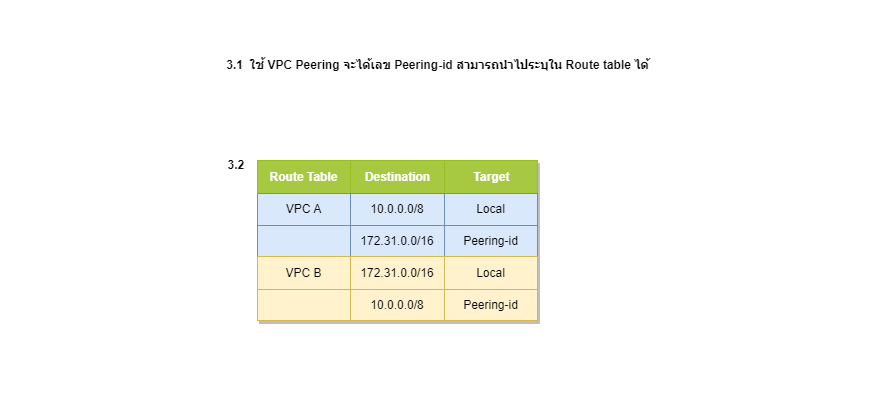

The diagram above was exported from draw.io. Its source (the exported page's mxGraphModel, read from the mxfile embedded in the PNG):
<mxGraphModel dx="968" dy="1009" grid="1" gridSize="10" guides="1" tooltips="1" connect="1" arrows="1" fold="1" page="1" pageScale="1" pageWidth="291" pageHeight="413" math="0" shadow="0">
  <root>
    <mxCell id="0" />
    <mxCell id="1" parent="0" />
    <mxCell id="QVVxLYrs9Wz6Uu7duCYb-1" value="&lt;b&gt;3.1&amp;nbsp; ใช้ VPC Peering จะได้เลข Peering-id สามารถนำไประบุใน Route table ได้&lt;/b&gt;" style="text;html=1;align=center;verticalAlign=middle;resizable=0;points=[];autosize=1;strokeColor=none;fillColor=none;" vertex="1" parent="1">
      <mxGeometry x="-79" y="50" width="450" height="30" as="geometry" />
    </mxCell>
    <mxCell id="QVVxLYrs9Wz6Uu7duCYb-28" value="Assets" style="childLayout=tableLayout;recursiveResize=0;strokeColor=#98bf21;fillColor=#A7C942;shadow=1;" vertex="1" parent="1">
      <mxGeometry x="-34" y="160" width="280" height="160" as="geometry" />
    </mxCell>
    <mxCell id="QVVxLYrs9Wz6Uu7duCYb-29" style="shape=tableRow;horizontal=0;startSize=0;swimlaneHead=0;swimlaneBody=0;top=0;left=0;bottom=0;right=0;dropTarget=0;collapsible=0;recursiveResize=0;expand=0;fontStyle=0;strokeColor=inherit;fillColor=#ffffff;" vertex="1" parent="QVVxLYrs9Wz6Uu7duCYb-28">
      <mxGeometry width="280" height="33" as="geometry" />
    </mxCell>
    <mxCell id="QVVxLYrs9Wz6Uu7duCYb-30" value="Route Table" style="connectable=0;recursiveResize=0;strokeColor=inherit;fillColor=#A7C942;align=center;fontStyle=1;fontColor=#FFFFFF;html=1;" vertex="1" parent="QVVxLYrs9Wz6Uu7duCYb-29">
      <mxGeometry width="93" height="33" as="geometry">
        <mxRectangle width="93" height="33" as="alternateBounds" />
      </mxGeometry>
    </mxCell>
    <mxCell id="QVVxLYrs9Wz6Uu7duCYb-31" value="Destination" style="connectable=0;recursiveResize=0;strokeColor=inherit;fillColor=#A7C942;align=center;fontStyle=1;fontColor=#FFFFFF;html=1;" vertex="1" parent="QVVxLYrs9Wz6Uu7duCYb-29">
      <mxGeometry x="93" width="94" height="33" as="geometry">
        <mxRectangle width="94" height="33" as="alternateBounds" />
      </mxGeometry>
    </mxCell>
    <mxCell id="QVVxLYrs9Wz6Uu7duCYb-32" value="Target" style="connectable=0;recursiveResize=0;strokeColor=inherit;fillColor=#A7C942;align=center;fontStyle=1;fontColor=#FFFFFF;html=1;" vertex="1" parent="QVVxLYrs9Wz6Uu7duCYb-29">
      <mxGeometry x="187" width="93" height="33" as="geometry">
        <mxRectangle width="93" height="33" as="alternateBounds" />
      </mxGeometry>
    </mxCell>
    <mxCell id="QVVxLYrs9Wz6Uu7duCYb-33" value="" style="shape=tableRow;horizontal=0;startSize=0;swimlaneHead=0;swimlaneBody=0;top=0;left=0;bottom=0;right=0;dropTarget=0;collapsible=0;recursiveResize=0;expand=0;fontStyle=0;strokeColor=inherit;fillColor=#ffffff;" vertex="1" parent="QVVxLYrs9Wz6Uu7duCYb-28">
      <mxGeometry y="33" width="280" height="32" as="geometry" />
    </mxCell>
    <mxCell id="QVVxLYrs9Wz6Uu7duCYb-34" value="VPC A" style="connectable=1;recursiveResize=0;align=center;whiteSpace=wrap;html=1;movable=1;resizable=1;rotatable=1;deletable=1;editable=1;locked=0;fillColor=#dae8fc;strokeColor=#6c8ebf;" vertex="1" parent="QVVxLYrs9Wz6Uu7duCYb-33">
      <mxGeometry width="93" height="32" as="geometry">
        <mxRectangle width="93" height="32" as="alternateBounds" />
      </mxGeometry>
    </mxCell>
    <mxCell id="QVVxLYrs9Wz6Uu7duCYb-35" value="10.0.0.0/8" style="connectable=0;recursiveResize=0;strokeColor=#6c8ebf;fillColor=#dae8fc;align=center;whiteSpace=wrap;html=1;" vertex="1" parent="QVVxLYrs9Wz6Uu7duCYb-33">
      <mxGeometry x="93" width="94" height="32" as="geometry">
        <mxRectangle width="94" height="32" as="alternateBounds" />
      </mxGeometry>
    </mxCell>
    <mxCell id="QVVxLYrs9Wz6Uu7duCYb-36" value="Local" style="connectable=0;recursiveResize=0;strokeColor=#6c8ebf;fillColor=#dae8fc;align=center;whiteSpace=wrap;html=1;" vertex="1" parent="QVVxLYrs9Wz6Uu7duCYb-33">
      <mxGeometry x="187" width="93" height="32" as="geometry">
        <mxRectangle width="93" height="32" as="alternateBounds" />
      </mxGeometry>
    </mxCell>
    <mxCell id="QVVxLYrs9Wz6Uu7duCYb-37" value="" style="shape=tableRow;horizontal=0;startSize=0;swimlaneHead=0;swimlaneBody=0;top=0;left=0;bottom=0;right=0;dropTarget=0;collapsible=0;recursiveResize=0;expand=0;fontStyle=1;strokeColor=inherit;fillColor=#EAF2D3;" vertex="1" parent="QVVxLYrs9Wz6Uu7duCYb-28">
      <mxGeometry y="65" width="280" height="31" as="geometry" />
    </mxCell>
    <mxCell id="QVVxLYrs9Wz6Uu7duCYb-38" value="" style="connectable=1;recursiveResize=0;whiteSpace=wrap;html=1;movable=1;resizable=1;rotatable=1;deletable=1;editable=1;locked=0;fillColor=#dae8fc;strokeColor=#6c8ebf;" vertex="1" parent="QVVxLYrs9Wz6Uu7duCYb-37">
      <mxGeometry width="93" height="31" as="geometry">
        <mxRectangle width="93" height="31" as="alternateBounds" />
      </mxGeometry>
    </mxCell>
    <mxCell id="QVVxLYrs9Wz6Uu7duCYb-39" value="172.31.0.0/16" style="connectable=0;recursiveResize=0;strokeColor=#6c8ebf;fillColor=#dae8fc;whiteSpace=wrap;html=1;" vertex="1" parent="QVVxLYrs9Wz6Uu7duCYb-37">
      <mxGeometry x="93" width="94" height="31" as="geometry">
        <mxRectangle width="94" height="31" as="alternateBounds" />
      </mxGeometry>
    </mxCell>
    <mxCell id="QVVxLYrs9Wz6Uu7duCYb-40" value="Peering-id" style="connectable=0;recursiveResize=0;strokeColor=#6c8ebf;fillColor=#dae8fc;whiteSpace=wrap;html=1;" vertex="1" parent="QVVxLYrs9Wz6Uu7duCYb-37">
      <mxGeometry x="187" width="93" height="31" as="geometry">
        <mxRectangle width="93" height="31" as="alternateBounds" />
      </mxGeometry>
    </mxCell>
    <mxCell id="QVVxLYrs9Wz6Uu7duCYb-41" value="" style="shape=tableRow;horizontal=0;startSize=0;swimlaneHead=0;swimlaneBody=0;top=0;left=0;bottom=0;right=0;dropTarget=0;collapsible=0;recursiveResize=0;expand=0;fontStyle=0;strokeColor=inherit;fillColor=#ffffff;" vertex="1" parent="QVVxLYrs9Wz6Uu7duCYb-28">
      <mxGeometry y="96" width="280" height="33" as="geometry" />
    </mxCell>
    <mxCell id="QVVxLYrs9Wz6Uu7duCYb-42" value="VPC B" style="connectable=0;recursiveResize=0;strokeColor=#d6b656;fillColor=#fff2cc;fontStyle=0;align=center;whiteSpace=wrap;html=1;" vertex="1" parent="QVVxLYrs9Wz6Uu7duCYb-41">
      <mxGeometry width="93" height="33" as="geometry">
        <mxRectangle width="93" height="33" as="alternateBounds" />
      </mxGeometry>
    </mxCell>
    <mxCell id="QVVxLYrs9Wz6Uu7duCYb-43" value="172.31.0.0/16" style="connectable=0;recursiveResize=0;strokeColor=#d6b656;fillColor=#fff2cc;fontStyle=0;align=center;whiteSpace=wrap;html=1;" vertex="1" parent="QVVxLYrs9Wz6Uu7duCYb-41">
      <mxGeometry x="93" width="94" height="33" as="geometry">
        <mxRectangle width="94" height="33" as="alternateBounds" />
      </mxGeometry>
    </mxCell>
    <mxCell id="QVVxLYrs9Wz6Uu7duCYb-44" value="Local" style="connectable=0;recursiveResize=0;strokeColor=#d6b656;fillColor=#fff2cc;fontStyle=0;align=center;whiteSpace=wrap;html=1;" vertex="1" parent="QVVxLYrs9Wz6Uu7duCYb-41">
      <mxGeometry x="187" width="93" height="33" as="geometry">
        <mxRectangle width="93" height="33" as="alternateBounds" />
      </mxGeometry>
    </mxCell>
    <mxCell id="QVVxLYrs9Wz6Uu7duCYb-45" value="" style="shape=tableRow;horizontal=0;startSize=0;swimlaneHead=0;swimlaneBody=0;top=0;left=0;bottom=0;right=0;dropTarget=0;collapsible=0;recursiveResize=0;expand=0;fontStyle=1;strokeColor=inherit;fillColor=#EAF2D3;" vertex="1" parent="QVVxLYrs9Wz6Uu7duCYb-28">
      <mxGeometry y="129" width="280" height="31" as="geometry" />
    </mxCell>
    <mxCell id="QVVxLYrs9Wz6Uu7duCYb-46" value="" style="connectable=0;recursiveResize=0;strokeColor=#d6b656;fillColor=#fff2cc;whiteSpace=wrap;html=1;" vertex="1" parent="QVVxLYrs9Wz6Uu7duCYb-45">
      <mxGeometry width="93" height="31" as="geometry">
        <mxRectangle width="93" height="31" as="alternateBounds" />
      </mxGeometry>
    </mxCell>
    <mxCell id="QVVxLYrs9Wz6Uu7duCYb-47" value="10.0.0.0/8" style="connectable=0;recursiveResize=0;strokeColor=#d6b656;fillColor=#fff2cc;whiteSpace=wrap;html=1;" vertex="1" parent="QVVxLYrs9Wz6Uu7duCYb-45">
      <mxGeometry x="93" width="94" height="31" as="geometry">
        <mxRectangle width="94" height="31" as="alternateBounds" />
      </mxGeometry>
    </mxCell>
    <mxCell id="QVVxLYrs9Wz6Uu7duCYb-48" value="Peering-id" style="connectable=0;recursiveResize=0;strokeColor=#d6b656;fillColor=#fff2cc;whiteSpace=wrap;html=1;" vertex="1" parent="QVVxLYrs9Wz6Uu7duCYb-45">
      <mxGeometry x="187" width="93" height="31" as="geometry">
        <mxRectangle width="93" height="31" as="alternateBounds" />
      </mxGeometry>
    </mxCell>
    <mxCell id="QVVxLYrs9Wz6Uu7duCYb-49" value="&lt;b&gt;3.2&amp;nbsp;&lt;/b&gt;" style="text;html=1;align=center;verticalAlign=middle;resizable=0;points=[];autosize=1;strokeColor=none;fillColor=none;" vertex="1" parent="1">
      <mxGeometry x="-74" y="150" width="40" height="30" as="geometry" />
    </mxCell>
  </root>
</mxGraphModel>